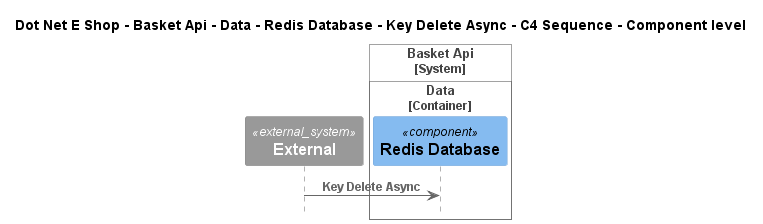

The diagram above was rendered by PlantUML. Its source (embedded in the PNG):
@startuml
!include ..\..\..\..\..\..\..\..\..\.c4s\C4_Sequence.puml

title Dot Net E Shop - Basket Api - Data - Redis Database - Key Delete Async - C4 Sequence - Component level

System_Ext(C4InterFlow.SoftwareSystems.ExternalSystem, "External", "")

System_Boundary(DotNetEShop.SoftwareSystems.BasketApi, "Basket Api")
    
Container_Boundary(DotNetEShop.SoftwareSystems.BasketApi.Containers.Data, "Data")
    Component(DotNetEShop.SoftwareSystems.BasketApi.Containers.Data.Components.RedisDatabase, "Redis Database", "", "")
Boundary_End()
Boundary_End()

Rel(C4InterFlow.SoftwareSystems.ExternalSystem, DotNetEShop.SoftwareSystems.BasketApi.Containers.Data.Components.RedisDatabase, "Key Delete Async")


@enduml